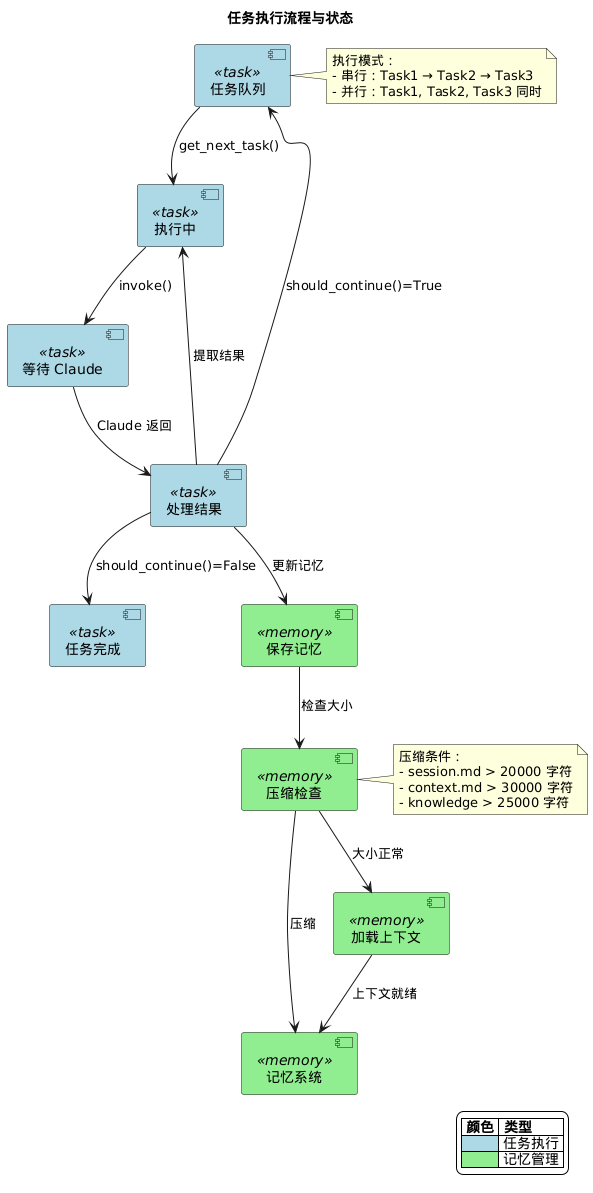

The diagram above was rendered by PlantUML. Its source (embedded in the PNG):
@startuml
skinparam backgroundColor white
skinparam defaultFontName Microsoft YaHei
title 任务执行流程与状态

skinparam component {
    BackgroundColor<<task>> LightBlue
    BackgroundColor<<memory>> LightGreen
    BackgroundColor<<decision>> LightYellow
}

component "任务队列" as TQ <<task>>
component "执行中" as Running <<task>>
component "等待 Claude" as Waiting <<task>>
component "处理结果" as Processing <<task>>
component "任务完成" as Done <<task>>

component "记忆系统" as Memory <<memory>>
component "加载上下文" as Load <<memory>>
component "保存记忆" as Save <<memory>>
component "压缩检查" as Compress <<memory>>

TQ --> Running : get_next_task()
Running --> Waiting : invoke()
Waiting --> Processing : Claude 返回

Processing --> Running : 提取结果
Processing --> Done : should_continue()=False
Processing --> TQ : should_continue()=True

Processing --> Save : 更新记忆
Save --> Compress : 检查大小
Compress --> Load : 大小正常
Compress --> Memory : 压缩

Load --> Memory : 上下文就绪

note right of TQ
执行模式：
- 串行：Task1 → Task2 → Task3
- 并行：Task1, Task2, Task3 同时
end note

note right of Compress
压缩条件：
- session.md > 20000 字符
- context.md > 30000 字符
- knowledge > 25000 字符
end note

legend right
    |= 颜色 |= 类型 |
    |<#LightBlue>| 任务执行 |
    |<#LightGreen>| 记忆管理 |
endlegend

@enduml